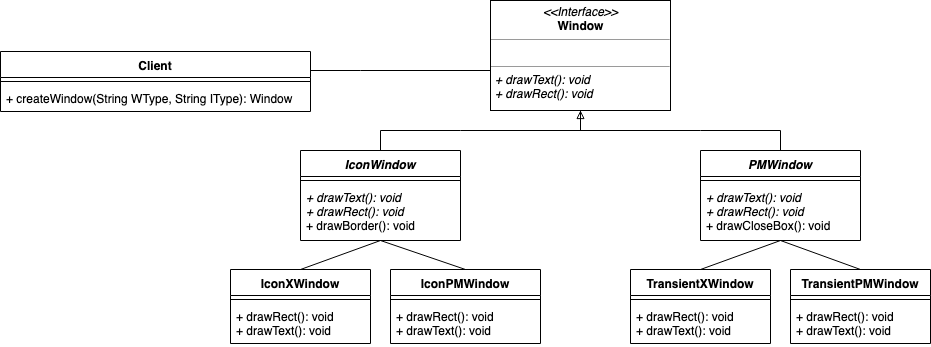

The diagram above was exported from draw.io. Its source (the exported page's mxGraphModel, read from the mxfile embedded in the PNG):
<mxGraphModel dx="918" dy="487" grid="1" gridSize="10" guides="1" tooltips="1" connect="1" arrows="1" fold="1" page="1" pageScale="1" pageWidth="3000" pageHeight="3000" math="0" shadow="0">
  <root>
    <mxCell id="9eIsnCOhyjTuMKUW1Hvt-0" />
    <mxCell id="9eIsnCOhyjTuMKUW1Hvt-1" parent="9eIsnCOhyjTuMKUW1Hvt-0" />
    <mxCell id="dwrDNPUWVihAS-_cywxr-0" value="Client" style="swimlane;fontStyle=1;align=center;verticalAlign=top;childLayout=stackLayout;horizontal=1;startSize=26;horizontalStack=0;resizeParent=1;resizeParentMax=0;resizeLast=0;collapsible=1;marginBottom=0;" vertex="1" parent="9eIsnCOhyjTuMKUW1Hvt-1">
      <mxGeometry x="130" y="261" width="310" height="60" as="geometry" />
    </mxCell>
    <mxCell id="dwrDNPUWVihAS-_cywxr-1" value="" style="line;strokeWidth=1;fillColor=none;align=left;verticalAlign=middle;spacingTop=-1;spacingLeft=3;spacingRight=3;rotatable=0;labelPosition=right;points=[];portConstraint=eastwest;" vertex="1" parent="dwrDNPUWVihAS-_cywxr-0">
      <mxGeometry y="26" width="310" height="8" as="geometry" />
    </mxCell>
    <mxCell id="dwrDNPUWVihAS-_cywxr-2" value="+ createWindow(String WType, String IType): Window" style="text;strokeColor=none;fillColor=none;align=left;verticalAlign=top;spacingLeft=4;spacingRight=4;overflow=hidden;rotatable=0;points=[[0,0.5],[1,0.5]];portConstraint=eastwest;" vertex="1" parent="dwrDNPUWVihAS-_cywxr-0">
      <mxGeometry y="34" width="310" height="26" as="geometry" />
    </mxCell>
    <mxCell id="dwrDNPUWVihAS-_cywxr-3" style="edgeStyle=orthogonalEdgeStyle;rounded=0;orthogonalLoop=1;jettySize=auto;html=1;exitX=0.5;exitY=0;exitDx=0;exitDy=0;endArrow=none;endFill=0;" edge="1" source="dwrDNPUWVihAS-_cywxr-4" parent="9eIsnCOhyjTuMKUW1Hvt-1">
      <mxGeometry relative="1" as="geometry">
        <mxPoint x="590" y="340" as="targetPoint" />
        <Array as="points">
          <mxPoint x="510" y="340" />
          <mxPoint x="590" y="340" />
        </Array>
      </mxGeometry>
    </mxCell>
    <mxCell id="dwrDNPUWVihAS-_cywxr-4" value="IconWindow" style="swimlane;fontStyle=3;align=center;verticalAlign=top;childLayout=stackLayout;horizontal=1;startSize=26;horizontalStack=0;resizeParent=1;resizeParentMax=0;resizeLast=0;collapsible=1;marginBottom=0;" vertex="1" parent="9eIsnCOhyjTuMKUW1Hvt-1">
      <mxGeometry x="430" y="360" width="160" height="90" as="geometry" />
    </mxCell>
    <mxCell id="dwrDNPUWVihAS-_cywxr-6" value="" style="line;strokeWidth=1;fillColor=none;align=left;verticalAlign=middle;spacingTop=-1;spacingLeft=3;spacingRight=3;rotatable=0;labelPosition=right;points=[];portConstraint=eastwest;" vertex="1" parent="dwrDNPUWVihAS-_cywxr-4">
      <mxGeometry y="26" width="160" height="8" as="geometry" />
    </mxCell>
    <mxCell id="dwrDNPUWVihAS-_cywxr-7" value="&lt;i&gt;+ drawText(): void&lt;br&gt;+ drawRect(): void&lt;/i&gt;&lt;br&gt;+ drawBorder(): void&lt;br&gt;&lt;br&gt;" style="text;strokeColor=none;fillColor=none;align=left;verticalAlign=top;spacingLeft=4;spacingRight=4;overflow=hidden;rotatable=0;points=[[0,0.5],[1,0.5]];portConstraint=eastwest;fontStyle=0;html=1;" vertex="1" parent="dwrDNPUWVihAS-_cywxr-4">
      <mxGeometry y="34" width="160" height="56" as="geometry" />
    </mxCell>
    <mxCell id="dwrDNPUWVihAS-_cywxr-8" style="edgeStyle=orthogonalEdgeStyle;rounded=0;orthogonalLoop=1;jettySize=auto;html=1;endArrow=none;endFill=0;startArrow=block;startFill=0;" edge="1" source="dwrDNPUWVihAS-_cywxr-10" parent="9eIsnCOhyjTuMKUW1Hvt-1">
      <mxGeometry relative="1" as="geometry">
        <mxPoint x="710" y="340" as="targetPoint" />
      </mxGeometry>
    </mxCell>
    <mxCell id="dwrDNPUWVihAS-_cywxr-10" value="&lt;p style=&quot;margin: 0px ; margin-top: 4px ; text-align: center&quot;&gt;&lt;i&gt;&amp;lt;&amp;lt;Interface&amp;gt;&amp;gt;&lt;/i&gt;&lt;br&gt;&lt;b&gt;Window&lt;/b&gt;&lt;/p&gt;&lt;hr size=&quot;1&quot;&gt;&lt;p style=&quot;margin: 0px ; margin-left: 4px&quot;&gt;&lt;br&gt;&lt;/p&gt;&lt;hr size=&quot;1&quot;&gt;&lt;p style=&quot;margin: 0px ; margin-left: 4px&quot;&gt;&lt;i&gt;+ drawText(): void&lt;br&gt;+ drawRect(): void&lt;/i&gt;&lt;/p&gt;" style="verticalAlign=top;align=left;overflow=fill;fontSize=12;fontFamily=Helvetica;html=1;" vertex="1" parent="9eIsnCOhyjTuMKUW1Hvt-1">
      <mxGeometry x="620" y="210" width="180" height="110" as="geometry" />
    </mxCell>
    <mxCell id="dwrDNPUWVihAS-_cywxr-11" style="edgeStyle=orthogonalEdgeStyle;rounded=0;orthogonalLoop=1;jettySize=auto;html=1;exitX=0.5;exitY=0;exitDx=0;exitDy=0;endArrow=none;endFill=0;" edge="1" source="dwrDNPUWVihAS-_cywxr-12" parent="9eIsnCOhyjTuMKUW1Hvt-1">
      <mxGeometry relative="1" as="geometry">
        <mxPoint x="830" y="340" as="targetPoint" />
        <Array as="points">
          <mxPoint x="910" y="340" />
        </Array>
      </mxGeometry>
    </mxCell>
    <mxCell id="dwrDNPUWVihAS-_cywxr-12" value="PMWindow" style="swimlane;fontStyle=3;align=center;verticalAlign=top;childLayout=stackLayout;horizontal=1;startSize=26;horizontalStack=0;resizeParent=1;resizeParentMax=0;resizeLast=0;collapsible=1;marginBottom=0;" vertex="1" parent="9eIsnCOhyjTuMKUW1Hvt-1">
      <mxGeometry x="830" y="360" width="160" height="90" as="geometry" />
    </mxCell>
    <mxCell id="dwrDNPUWVihAS-_cywxr-14" value="" style="line;strokeWidth=1;fillColor=none;align=left;verticalAlign=middle;spacingTop=-1;spacingLeft=3;spacingRight=3;rotatable=0;labelPosition=right;points=[];portConstraint=eastwest;" vertex="1" parent="dwrDNPUWVihAS-_cywxr-12">
      <mxGeometry y="26" width="160" height="8" as="geometry" />
    </mxCell>
    <mxCell id="dwrDNPUWVihAS-_cywxr-15" value="&lt;i&gt;+ drawText(): void&lt;br&gt;+ drawRect(): void&lt;/i&gt;&lt;br&gt;+ drawCloseBox(): void&lt;br&gt;" style="text;strokeColor=none;fillColor=none;align=left;verticalAlign=top;spacingLeft=4;spacingRight=4;overflow=hidden;rotatable=0;points=[[0,0.5],[1,0.5]];portConstraint=eastwest;fontStyle=0;whiteSpace=wrap;html=1;" vertex="1" parent="dwrDNPUWVihAS-_cywxr-12">
      <mxGeometry y="34" width="160" height="56" as="geometry" />
    </mxCell>
    <mxCell id="dwrDNPUWVihAS-_cywxr-16" value="" style="endArrow=none;html=1;" edge="1" parent="9eIsnCOhyjTuMKUW1Hvt-1">
      <mxGeometry width="50" height="50" relative="1" as="geometry">
        <mxPoint x="590" y="340" as="sourcePoint" />
        <mxPoint x="830" y="340" as="targetPoint" />
      </mxGeometry>
    </mxCell>
    <mxCell id="dwrDNPUWVihAS-_cywxr-17" value="" style="edgeStyle=orthogonalEdgeStyle;rounded=0;orthogonalLoop=1;jettySize=auto;html=1;entryX=0;entryY=0.5;entryDx=0;entryDy=0;startArrow=none;startFill=0;endArrow=none;endFill=0;" edge="1" target="dwrDNPUWVihAS-_cywxr-10" parent="9eIsnCOhyjTuMKUW1Hvt-1">
      <mxGeometry relative="1" as="geometry">
        <mxPoint x="440" y="280" as="sourcePoint" />
        <Array as="points">
          <mxPoint x="490" y="280" />
          <mxPoint x="490" y="280" />
        </Array>
      </mxGeometry>
    </mxCell>
    <mxCell id="uxlNkhxa2xBZNBAtyatb-14" style="edgeStyle=none;rounded=0;orthogonalLoop=1;jettySize=auto;html=1;exitX=0.5;exitY=0;exitDx=0;exitDy=0;startArrow=none;startFill=0;endArrow=none;endFill=0;" edge="1" parent="9eIsnCOhyjTuMKUW1Hvt-1" source="uxlNkhxa2xBZNBAtyatb-1">
      <mxGeometry relative="1" as="geometry">
        <mxPoint x="510" y="450" as="targetPoint" />
      </mxGeometry>
    </mxCell>
    <mxCell id="uxlNkhxa2xBZNBAtyatb-1" value="IconPMWindow" style="swimlane;fontStyle=1;align=center;verticalAlign=top;childLayout=stackLayout;horizontal=1;startSize=26;horizontalStack=0;resizeParent=1;resizeParentMax=0;resizeLast=0;collapsible=1;marginBottom=0;" vertex="1" parent="9eIsnCOhyjTuMKUW1Hvt-1">
      <mxGeometry x="520" y="479" width="150" height="74" as="geometry" />
    </mxCell>
    <mxCell id="uxlNkhxa2xBZNBAtyatb-2" value="" style="line;strokeWidth=1;fillColor=none;align=left;verticalAlign=middle;spacingTop=-1;spacingLeft=3;spacingRight=3;rotatable=0;labelPosition=right;points=[];portConstraint=eastwest;" vertex="1" parent="uxlNkhxa2xBZNBAtyatb-1">
      <mxGeometry y="26" width="150" height="8" as="geometry" />
    </mxCell>
    <mxCell id="uxlNkhxa2xBZNBAtyatb-3" value="+ drawRect(): void&#10;+ drawText(): void&#10;" style="text;strokeColor=none;fillColor=none;align=left;verticalAlign=top;spacingLeft=4;spacingRight=4;overflow=hidden;rotatable=0;points=[[0,0.5],[1,0.5]];portConstraint=eastwest;" vertex="1" parent="uxlNkhxa2xBZNBAtyatb-1">
      <mxGeometry y="34" width="150" height="40" as="geometry" />
    </mxCell>
    <mxCell id="uxlNkhxa2xBZNBAtyatb-13" style="rounded=0;orthogonalLoop=1;jettySize=auto;html=1;exitX=0.5;exitY=0;exitDx=0;exitDy=0;startArrow=none;startFill=0;endArrow=none;endFill=0;entryX=0.5;entryY=1;entryDx=0;entryDy=0;entryPerimeter=0;" edge="1" parent="9eIsnCOhyjTuMKUW1Hvt-1" source="uxlNkhxa2xBZNBAtyatb-4" target="dwrDNPUWVihAS-_cywxr-7">
      <mxGeometry relative="1" as="geometry">
        <mxPoint x="490" y="470" as="targetPoint" />
      </mxGeometry>
    </mxCell>
    <mxCell id="uxlNkhxa2xBZNBAtyatb-4" value="IconXWindow" style="swimlane;fontStyle=1;align=center;verticalAlign=top;childLayout=stackLayout;horizontal=1;startSize=26;horizontalStack=0;resizeParent=1;resizeParentMax=0;resizeLast=0;collapsible=1;marginBottom=0;" vertex="1" parent="9eIsnCOhyjTuMKUW1Hvt-1">
      <mxGeometry x="360" y="479" width="140" height="74" as="geometry" />
    </mxCell>
    <mxCell id="uxlNkhxa2xBZNBAtyatb-5" value="" style="line;strokeWidth=1;fillColor=none;align=left;verticalAlign=middle;spacingTop=-1;spacingLeft=3;spacingRight=3;rotatable=0;labelPosition=right;points=[];portConstraint=eastwest;" vertex="1" parent="uxlNkhxa2xBZNBAtyatb-4">
      <mxGeometry y="26" width="140" height="8" as="geometry" />
    </mxCell>
    <mxCell id="uxlNkhxa2xBZNBAtyatb-6" value="+ drawRect(): void&#10;+ drawText(): void&#10;" style="text;strokeColor=none;fillColor=none;align=left;verticalAlign=top;spacingLeft=4;spacingRight=4;overflow=hidden;rotatable=0;points=[[0,0.5],[1,0.5]];portConstraint=eastwest;" vertex="1" parent="uxlNkhxa2xBZNBAtyatb-4">
      <mxGeometry y="34" width="140" height="40" as="geometry" />
    </mxCell>
    <mxCell id="uxlNkhxa2xBZNBAtyatb-16" style="edgeStyle=none;rounded=0;orthogonalLoop=1;jettySize=auto;html=1;exitX=0.5;exitY=0;exitDx=0;exitDy=0;startArrow=none;startFill=0;endArrow=none;endFill=0;" edge="1" parent="9eIsnCOhyjTuMKUW1Hvt-1" source="uxlNkhxa2xBZNBAtyatb-7">
      <mxGeometry relative="1" as="geometry">
        <mxPoint x="910" y="450" as="targetPoint" />
      </mxGeometry>
    </mxCell>
    <mxCell id="uxlNkhxa2xBZNBAtyatb-7" value="TransientPMWindow" style="swimlane;fontStyle=1;align=center;verticalAlign=top;childLayout=stackLayout;horizontal=1;startSize=26;horizontalStack=0;resizeParent=1;resizeParentMax=0;resizeLast=0;collapsible=1;marginBottom=0;" vertex="1" parent="9eIsnCOhyjTuMKUW1Hvt-1">
      <mxGeometry x="920" y="479" width="140" height="74" as="geometry" />
    </mxCell>
    <mxCell id="uxlNkhxa2xBZNBAtyatb-8" value="" style="line;strokeWidth=1;fillColor=none;align=left;verticalAlign=middle;spacingTop=-1;spacingLeft=3;spacingRight=3;rotatable=0;labelPosition=right;points=[];portConstraint=eastwest;" vertex="1" parent="uxlNkhxa2xBZNBAtyatb-7">
      <mxGeometry y="26" width="140" height="8" as="geometry" />
    </mxCell>
    <mxCell id="uxlNkhxa2xBZNBAtyatb-9" value="+ drawRect(): void&#10;+ drawText(): void&#10;" style="text;strokeColor=none;fillColor=none;align=left;verticalAlign=top;spacingLeft=4;spacingRight=4;overflow=hidden;rotatable=0;points=[[0,0.5],[1,0.5]];portConstraint=eastwest;" vertex="1" parent="uxlNkhxa2xBZNBAtyatb-7">
      <mxGeometry y="34" width="140" height="40" as="geometry" />
    </mxCell>
    <mxCell id="uxlNkhxa2xBZNBAtyatb-15" style="edgeStyle=none;rounded=0;orthogonalLoop=1;jettySize=auto;html=1;exitX=0.5;exitY=0;exitDx=0;exitDy=0;entryX=0.5;entryY=1;entryDx=0;entryDy=0;entryPerimeter=0;startArrow=none;startFill=0;endArrow=none;endFill=0;" edge="1" parent="9eIsnCOhyjTuMKUW1Hvt-1" source="uxlNkhxa2xBZNBAtyatb-10" target="dwrDNPUWVihAS-_cywxr-15">
      <mxGeometry relative="1" as="geometry" />
    </mxCell>
    <mxCell id="uxlNkhxa2xBZNBAtyatb-10" value="TransientXWindow" style="swimlane;fontStyle=1;align=center;verticalAlign=top;childLayout=stackLayout;horizontal=1;startSize=26;horizontalStack=0;resizeParent=1;resizeParentMax=0;resizeLast=0;collapsible=1;marginBottom=0;" vertex="1" parent="9eIsnCOhyjTuMKUW1Hvt-1">
      <mxGeometry x="760" y="479" width="140" height="74" as="geometry" />
    </mxCell>
    <mxCell id="uxlNkhxa2xBZNBAtyatb-11" value="" style="line;strokeWidth=1;fillColor=none;align=left;verticalAlign=middle;spacingTop=-1;spacingLeft=3;spacingRight=3;rotatable=0;labelPosition=right;points=[];portConstraint=eastwest;" vertex="1" parent="uxlNkhxa2xBZNBAtyatb-10">
      <mxGeometry y="26" width="140" height="8" as="geometry" />
    </mxCell>
    <mxCell id="uxlNkhxa2xBZNBAtyatb-12" value="+ drawRect(): void&#10;+ drawText(): void&#10;" style="text;strokeColor=none;fillColor=none;align=left;verticalAlign=top;spacingLeft=4;spacingRight=4;overflow=hidden;rotatable=0;points=[[0,0.5],[1,0.5]];portConstraint=eastwest;" vertex="1" parent="uxlNkhxa2xBZNBAtyatb-10">
      <mxGeometry y="34" width="140" height="40" as="geometry" />
    </mxCell>
  </root>
</mxGraphModel>